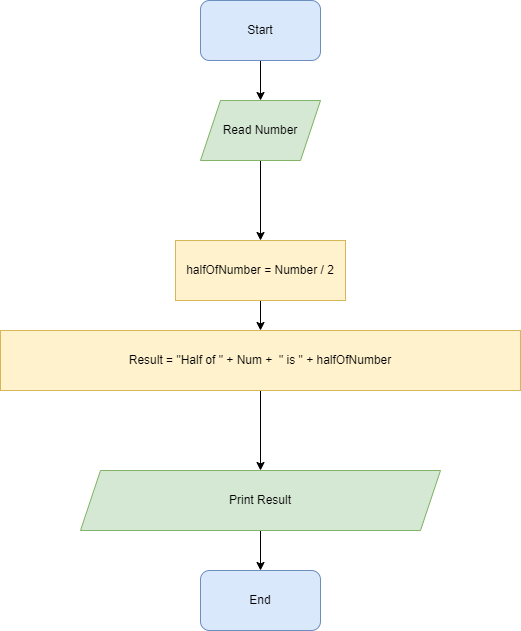

The diagram above was exported from draw.io. Its source (the exported page's mxGraphModel, read from the mxfile embedded in the PNG):
<mxGraphModel dx="868" dy="450" grid="1" gridSize="10" guides="1" tooltips="1" connect="1" arrows="1" fold="1" page="1" pageScale="1" pageWidth="827" pageHeight="1169" math="0" shadow="0">
  <root>
    <mxCell id="0" />
    <mxCell id="1" parent="0" />
    <mxCell id="2MDzcNbRChxPWirItymF-3" value="" style="edgeStyle=orthogonalEdgeStyle;rounded=0;orthogonalLoop=1;jettySize=auto;html=1;" edge="1" parent="1" source="2MDzcNbRChxPWirItymF-1" target="2MDzcNbRChxPWirItymF-2">
      <mxGeometry relative="1" as="geometry" />
    </mxCell>
    <mxCell id="2MDzcNbRChxPWirItymF-1" value="Start" style="rounded=1;whiteSpace=wrap;html=1;fillColor=#dae8fc;strokeColor=#6c8ebf;" vertex="1" parent="1">
      <mxGeometry x="320" y="100" width="120" height="60" as="geometry" />
    </mxCell>
    <mxCell id="2MDzcNbRChxPWirItymF-7" value="" style="edgeStyle=orthogonalEdgeStyle;rounded=0;orthogonalLoop=1;jettySize=auto;html=1;" edge="1" parent="1" source="2MDzcNbRChxPWirItymF-2" target="2MDzcNbRChxPWirItymF-6">
      <mxGeometry relative="1" as="geometry" />
    </mxCell>
    <mxCell id="2MDzcNbRChxPWirItymF-2" value="Read Number" style="shape=parallelogram;perimeter=parallelogramPerimeter;whiteSpace=wrap;html=1;fixedSize=1;fillColor=#d5e8d4;strokeColor=#82b366;" vertex="1" parent="1">
      <mxGeometry x="320" y="200" width="120" height="60" as="geometry" />
    </mxCell>
    <mxCell id="2MDzcNbRChxPWirItymF-13" value="" style="edgeStyle=orthogonalEdgeStyle;rounded=0;orthogonalLoop=1;jettySize=auto;html=1;" edge="1" parent="1" source="2MDzcNbRChxPWirItymF-6" target="2MDzcNbRChxPWirItymF-12">
      <mxGeometry relative="1" as="geometry" />
    </mxCell>
    <mxCell id="2MDzcNbRChxPWirItymF-6" value="halfOfNumber = Number / 2" style="whiteSpace=wrap;html=1;fillColor=#fff2cc;strokeColor=#d6b656;" vertex="1" parent="1">
      <mxGeometry x="295" y="340" width="170" height="60" as="geometry" />
    </mxCell>
    <mxCell id="2MDzcNbRChxPWirItymF-11" value="" style="edgeStyle=orthogonalEdgeStyle;rounded=0;orthogonalLoop=1;jettySize=auto;html=1;" edge="1" parent="1" source="2MDzcNbRChxPWirItymF-8" target="2MDzcNbRChxPWirItymF-10">
      <mxGeometry relative="1" as="geometry" />
    </mxCell>
    <mxCell id="2MDzcNbRChxPWirItymF-8" value="Print Result" style="shape=parallelogram;perimeter=parallelogramPerimeter;whiteSpace=wrap;html=1;fixedSize=1;fillColor=#d5e8d4;strokeColor=#82b366;" vertex="1" parent="1">
      <mxGeometry x="200" y="570" width="360" height="60" as="geometry" />
    </mxCell>
    <mxCell id="2MDzcNbRChxPWirItymF-10" value="End" style="rounded=1;whiteSpace=wrap;html=1;fillColor=#dae8fc;strokeColor=#6c8ebf;" vertex="1" parent="1">
      <mxGeometry x="320" y="670" width="120" height="60" as="geometry" />
    </mxCell>
    <mxCell id="2MDzcNbRChxPWirItymF-14" value="" style="edgeStyle=orthogonalEdgeStyle;rounded=0;orthogonalLoop=1;jettySize=auto;html=1;" edge="1" parent="1" source="2MDzcNbRChxPWirItymF-12" target="2MDzcNbRChxPWirItymF-8">
      <mxGeometry relative="1" as="geometry" />
    </mxCell>
    <mxCell id="2MDzcNbRChxPWirItymF-12" value="Result = &quot;Half of &quot; + Num +&amp;nbsp; &quot; is &quot; + halfOfNumber" style="whiteSpace=wrap;html=1;fillColor=#fff2cc;strokeColor=#d6b656;" vertex="1" parent="1">
      <mxGeometry x="120" y="430" width="520" height="60" as="geometry" />
    </mxCell>
  </root>
</mxGraphModel>